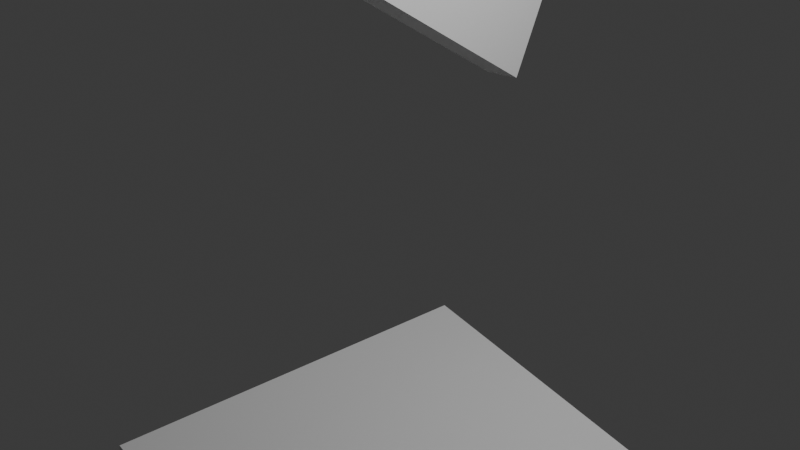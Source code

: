 # Source: Stage1_Prototype.blend  (saved by Blender 4.0.36; exported with 4.5.12 LTS)
import bpy
from mathutils import Matrix  # noqa: F401  (used for matrix-valued properties, if any)

bpy.ops.wm.read_factory_settings(use_empty=True)
scene = bpy.context.scene
scene.name = 'Scene'

# ---- collections
col_collection = bpy.data.collections.new('Collection'); scene.collection.children.link(col_collection)

# ---- materials (node trees are filled in below, after node groups)
mat_material = bpy.data.materials.new('Material')
mat_material.alpha_threshold = 0.0
mat_material.use_transparent_shadow = False
mat_material.roughness = 0.5
mat_material.line_color = (0.0, 0.0, 0.0, 1.0)

# ---- material node trees
mat_material.use_nodes = True; mat_material.node_tree.nodes.clear()
_N = mat_material.node_tree.nodes; _L = mat_material.node_tree.links
n0 = _N.new('ShaderNodeOutputMaterial'); n0.name = 'Material Output'; n0.location = (300, 300)
n1 = _N.new('ShaderNodeBsdfPrincipled'); n1.name = 'Principled BSDF'; n1.location = (10, 300)
n1.inputs[3].default_value = 1.45
_L.new(n1.outputs[0], n0.inputs[0])
n0.is_active_output = True

# ---- world
world_world = bpy.data.worlds.new('World'); scene.world = world_world
world_world.use_nodes = True; world_world.node_tree.nodes.clear()
_N = world_world.node_tree.nodes; _L = world_world.node_tree.links
n0 = _N.new('ShaderNodeOutputWorld'); n0.name = 'World Output'; n0.location = (300, 300)
n1 = _N.new('ShaderNodeBackground'); n1.name = 'Background'; n1.location = (10, 300)
n1.inputs[0].default_value = (0.05088, 0.05088, 0.05088, 1.0)
_L.new(n1.outputs[0], n0.inputs[0])
n0.is_active_output = True
world_world.color = (0.05088, 0.05088, 0.05088)
world_world.use_sun_shadow = False
world_world.sun_shadow_jitter_overblur = 0.0

# ---- cameras
cam_camera = bpy.data.cameras.new('Camera')
cam_camera.clip_end = 100.0
cam_camera.ortho_scale = 7.314

# ---- lights
light_light = bpy.data.lights.new('Light', 'POINT')
light_light.transmission_factor = 0.0
light_light.use_soft_falloff = False
light_light.energy = 1000.0
light_light.shadow_soft_size = 0.1
light_light.shadow_maximum_resolution = 0.006
light_light.use_absolute_resolution = True

# ---- meshes
me_cube = bpy.data.meshes.new('Cube')
me_cube.from_pydata([(1.0, 1.0, 1.0), (1.0, 1.0, -1.0), (1.0, -1.0, 1.0), (1.0, -1.0, -1.0), (-1.0, 1.0, 1.0), (-1.0, 1.0, -1.0), (-1.0, -1.0, 1.0), (-1.0, -1.0, -1.0)], [], [(0, 4, 6, 2), (3, 2, 6, 7), (7, 6, 4, 5), (5, 1, 3, 7), (1, 0, 2, 3), (5, 4, 0, 1)])
_uv = me_cube.uv_layers.new(name='UVMap')
_uv.uv.foreach_set('vector', [0.625, 0.5, 0.875, 0.5, 0.875, 0.75, 0.625, 0.75, 0.375, 0.75, 0.625, 0.75, 0.625, 1.0, 0.375, 1.0, 0.375, 0.0, 0.625, 0.0, 0.625, 0.25, 0.375, 0.25, 0.125, 0.5, 0.375, 0.5, 0.375, 0.75, 0.125, 0.75, 0.375, 0.5, 0.625, 0.5, 0.625, 0.75, 0.375, 0.75, 0.375, 0.25, 0.625, 0.25, 0.625, 0.5, 0.375, 0.5])
me_cube.materials.append(mat_material)
me_cube.use_mirror_vertex_groups = False
me_cube.update()
me_cube_001 = bpy.data.meshes.new('Cube.001')
me_cube_001.from_pydata([(-1.0, -1.0, -1.0), (-1.0, -1.0, 1.0), (-1.0, 1.0, -1.0), (-1.0, 1.0, 1.0), (1.0, -1.0, -1.0), (1.0, -1.0, 1.0), (1.0, 1.0, -1.0), (1.0, 1.0, 1.0)], [], [(0, 1, 3, 2), (2, 3, 7, 6), (6, 7, 5, 4), (4, 5, 1, 0), (2, 6, 4, 0), (7, 3, 1, 5)])
_uv = me_cube_001.uv_layers.new(name='UVMap')
_uv.uv.foreach_set('vector', [0.375, 0.0, 0.625, 0.0, 0.625, 0.25, 0.375, 0.25, 0.375, 0.25, 0.625, 0.25, 0.625, 0.5, 0.375, 0.5, 0.375, 0.5, 0.625, 0.5, 0.625, 0.75, 0.375, 0.75, 0.375, 0.75, 0.625, 0.75, 0.625, 1.0, 0.375, 1.0, 0.125, 0.5, 0.375, 0.5, 0.375, 0.75, 0.125, 0.75, 0.625, 0.5, 0.875, 0.5, 0.875, 0.75, 0.625, 0.75])
me_cube_001.update()

# ---- objects
ob_cube = bpy.data.objects.new('Cube', me_cube)
ob_light = bpy.data.objects.new('Light', light_light)
ob_camera = bpy.data.objects.new('Camera', cam_camera)
ob_cube_001 = bpy.data.objects.new('Cube.001', me_cube_001)

# ---- transforms, parenting, visibility, modifiers, constraints
ob_cube.location = (0.0, -0.213, 3.039)
ob_cube.rotation_euler = (-0.09092, -1.021, 1.749)
ob_cube.scale = (0.6913, 0.1861, 2.528)
ob_cube.lock_rotations_4d = False
ob_cube.empty_display_type = 'ARROWS'
ob_cube.lineart.crease_threshold = 0.0
ob_light.location = (4.076, 1.005, 5.904)
ob_light.rotation_euler = (0.6503, 0.05522, 1.866)
ob_light.lock_rotations_4d = False
ob_light.empty_display_type = 'ARROWS'
ob_light.color = (0.0, 0.0, 0.0, 0.0)
ob_light.lineart.crease_threshold = 0.0
ob_camera.location = (7.359, -6.926, 4.958)
ob_camera.rotation_euler = (1.109, 0.0, 0.8149)
ob_camera.lock_rotations_4d = False
ob_camera.empty_display_type = 'ARROWS'
ob_camera.color = (0.0, 0.0, 0.0, 0.0)
ob_camera.display_type = 'WIRE'
ob_camera.lineart.crease_threshold = 0.0
ob_cube_001.location = (1.394, -1.377, -1.611)
ob_cube_001.rotation_euler = (1.566, 0.1495, -0.06307)
ob_cube_001.scale = (1.539, 0.1103, 1.957)

# ---- collection membership
col_collection.objects.link(ob_cube)
col_collection.objects.link(ob_light)
col_collection.objects.link(ob_camera)
col_collection.objects.link(ob_cube_001)

# ---- scene / render settings (as saved in the file)
scene.camera = ob_camera
scene.frame_start = 1; scene.frame_end = 250; scene.frame_set(133)
scene.render.engine = 'BLENDER_EEVEE_NEXT'
scene.cycles.sampling_pattern = 'TABULATED_SOBOL'
bpy.context.view_layer.update()
